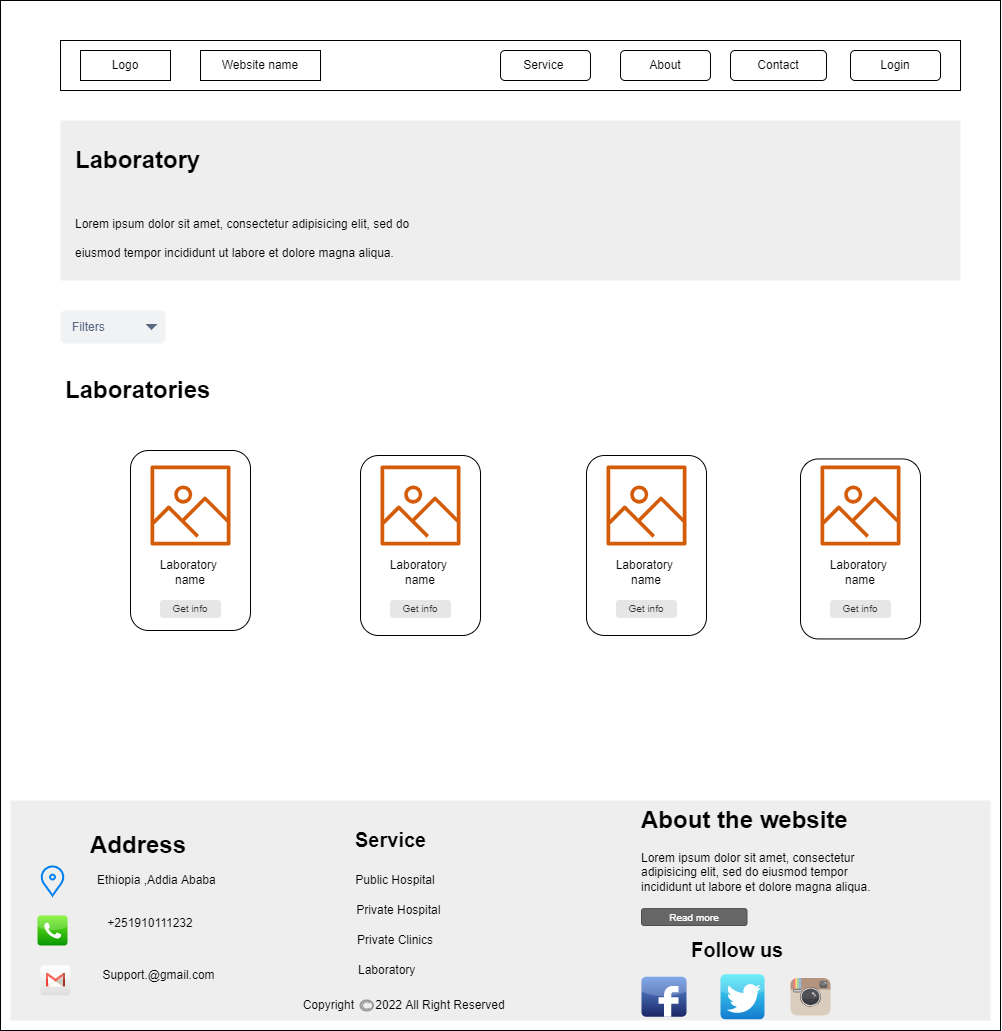

The diagram above was exported from draw.io. Its source (the exported page's mxGraphModel, read from the mxfile embedded in the PNG):
<mxGraphModel dx="3382" dy="1328" grid="1" gridSize="10" guides="1" tooltips="1" connect="1" arrows="1" fold="1" page="1" pageScale="1" pageWidth="827" pageHeight="1169" math="0" shadow="0">
  <root>
    <mxCell id="0" />
    <mxCell id="1" parent="0" />
    <mxCell id="sWYrfBqR4xJUN9dpganD-1" value="" style="rounded=0;whiteSpace=wrap;html=1;" parent="1" vertex="1">
      <mxGeometry x="-360" y="40" width="1000" height="1030" as="geometry" />
    </mxCell>
    <mxCell id="sWYrfBqR4xJUN9dpganD-2" value="" style="rounded=0;whiteSpace=wrap;html=1;" parent="1" vertex="1">
      <mxGeometry x="-300" y="80" width="900" height="50" as="geometry" />
    </mxCell>
    <mxCell id="sWYrfBqR4xJUN9dpganD-3" value="Logo" style="rounded=0;whiteSpace=wrap;html=1;" parent="1" vertex="1">
      <mxGeometry x="-280" y="90" width="90" height="30" as="geometry" />
    </mxCell>
    <mxCell id="sWYrfBqR4xJUN9dpganD-4" value="Website name" style="rounded=0;whiteSpace=wrap;html=1;" parent="1" vertex="1">
      <mxGeometry x="-160" y="90" width="120" height="30" as="geometry" />
    </mxCell>
    <mxCell id="sWYrfBqR4xJUN9dpganD-5" value="Login" style="rounded=1;whiteSpace=wrap;html=1;" parent="1" vertex="1">
      <mxGeometry x="490" y="90" width="90" height="30" as="geometry" />
    </mxCell>
    <mxCell id="sWYrfBqR4xJUN9dpganD-6" value="Contact" style="rounded=1;whiteSpace=wrap;html=1;" parent="1" vertex="1">
      <mxGeometry x="370" y="90" width="96" height="30" as="geometry" />
    </mxCell>
    <mxCell id="sWYrfBqR4xJUN9dpganD-7" value="About" style="rounded=1;whiteSpace=wrap;html=1;" parent="1" vertex="1">
      <mxGeometry x="260" y="90" width="90" height="30" as="geometry" />
    </mxCell>
    <mxCell id="sWYrfBqR4xJUN9dpganD-8" value="Service&amp;nbsp;" style="rounded=1;whiteSpace=wrap;html=1;" parent="1" vertex="1">
      <mxGeometry x="140" y="90" width="90" height="30" as="geometry" />
    </mxCell>
    <mxCell id="sWYrfBqR4xJUN9dpganD-9" value="" style="shape=rect;fillColor=#eeeeee;strokeColor=none;rounded=0 fontsize=14;fontFamily=Helvetica;fontSize=12;fontColor=default;html=1;" parent="1" vertex="1">
      <mxGeometry x="-300" y="160" width="900" height="160" as="geometry" />
    </mxCell>
    <mxCell id="sWYrfBqR4xJUN9dpganD-10" value="&lt;h1&gt;Laboratory&amp;nbsp;&lt;/h1&gt;" style="text;html=1;strokeColor=none;fillColor=none;spacing=5;spacingTop=-20;whiteSpace=wrap;overflow=hidden;rounded=0;fontFamily=Helvetica;fontSize=12;fontColor=default;" parent="1" vertex="1">
      <mxGeometry x="-290" y="180" width="290" height="40" as="geometry" />
    </mxCell>
    <mxCell id="sWYrfBqR4xJUN9dpganD-11" value="&lt;h1&gt;&lt;span style=&quot;background-color: initial; font-size: 12px; font-weight: normal;&quot;&gt;Lorem ipsum dolor sit amet, consectetur adipisicing elit, sed do eiusmod tempor incididunt ut labore et dolore magna aliqua.&lt;/span&gt;&lt;br&gt;&lt;/h1&gt;" style="text;html=1;strokeColor=none;fillColor=none;spacing=5;spacingTop=-20;whiteSpace=wrap;overflow=hidden;rounded=0;fontFamily=Helvetica;fontSize=12;fontColor=default;" parent="1" vertex="1">
      <mxGeometry x="-290" y="240" width="360" height="70" as="geometry" />
    </mxCell>
    <mxCell id="sWYrfBqR4xJUN9dpganD-12" value="" style="rounded=1;whiteSpace=wrap;html=1;" parent="1" vertex="1">
      <mxGeometry x="-230" y="490" width="120" height="180" as="geometry" />
    </mxCell>
    <mxCell id="sWYrfBqR4xJUN9dpganD-13" value="" style="sketch=0;outlineConnect=0;fontColor=#232F3E;gradientColor=none;fillColor=#D45B07;strokeColor=none;dashed=0;verticalLabelPosition=bottom;verticalAlign=top;align=center;html=1;fontSize=12;fontStyle=0;aspect=fixed;pointerEvents=1;shape=mxgraph.aws4.container_registry_image;" parent="1" vertex="1">
      <mxGeometry x="-210" y="505" width="80" height="80" as="geometry" />
    </mxCell>
    <mxCell id="sWYrfBqR4xJUN9dpganD-14" value="Laboratory&amp;nbsp; name" style="text;html=1;strokeColor=none;fillColor=none;align=center;verticalAlign=middle;whiteSpace=wrap;rounded=0;" parent="1" vertex="1">
      <mxGeometry x="-200" y="596.88" width="60" height="30" as="geometry" />
    </mxCell>
    <mxCell id="sWYrfBqR4xJUN9dpganD-15" value="Get info" style="rounded=1;html=1;shadow=0;dashed=0;whiteSpace=wrap;fontSize=10;fillColor=#E6E6E6;align=center;strokeColor=#E6E6E6;fontColor=#333333;" parent="1" vertex="1">
      <mxGeometry x="-200" y="640" width="60" height="16.88" as="geometry" />
    </mxCell>
    <mxCell id="sWYrfBqR4xJUN9dpganD-16" value="" style="rounded=1;whiteSpace=wrap;html=1;" parent="1" vertex="1">
      <mxGeometry y="495" width="120" height="180" as="geometry" />
    </mxCell>
    <mxCell id="sWYrfBqR4xJUN9dpganD-17" value="" style="sketch=0;outlineConnect=0;fontColor=#232F3E;gradientColor=none;fillColor=#D45B07;strokeColor=none;dashed=0;verticalLabelPosition=bottom;verticalAlign=top;align=center;html=1;fontSize=12;fontStyle=0;aspect=fixed;pointerEvents=1;shape=mxgraph.aws4.container_registry_image;" parent="1" vertex="1">
      <mxGeometry x="20" y="505" width="80" height="80" as="geometry" />
    </mxCell>
    <mxCell id="sWYrfBqR4xJUN9dpganD-18" value="Laboratory&amp;nbsp; name" style="text;html=1;strokeColor=none;fillColor=none;align=center;verticalAlign=middle;whiteSpace=wrap;rounded=0;" parent="1" vertex="1">
      <mxGeometry x="30" y="596.88" width="60" height="30" as="geometry" />
    </mxCell>
    <mxCell id="sWYrfBqR4xJUN9dpganD-19" value="Get info" style="rounded=1;html=1;shadow=0;dashed=0;whiteSpace=wrap;fontSize=10;fillColor=#E6E6E6;align=center;strokeColor=#E6E6E6;fontColor=#333333;" parent="1" vertex="1">
      <mxGeometry x="30" y="640" width="60" height="16.88" as="geometry" />
    </mxCell>
    <mxCell id="sWYrfBqR4xJUN9dpganD-20" value="" style="rounded=1;whiteSpace=wrap;html=1;" parent="1" vertex="1">
      <mxGeometry x="226" y="495" width="120" height="180" as="geometry" />
    </mxCell>
    <mxCell id="sWYrfBqR4xJUN9dpganD-21" value="" style="rounded=1;whiteSpace=wrap;html=1;" parent="1" vertex="1">
      <mxGeometry x="440" y="498.44" width="120" height="180" as="geometry" />
    </mxCell>
    <mxCell id="sWYrfBqR4xJUN9dpganD-22" value="" style="sketch=0;outlineConnect=0;fontColor=#232F3E;gradientColor=none;fillColor=#D45B07;strokeColor=none;dashed=0;verticalLabelPosition=bottom;verticalAlign=top;align=center;html=1;fontSize=12;fontStyle=0;aspect=fixed;pointerEvents=1;shape=mxgraph.aws4.container_registry_image;" parent="1" vertex="1">
      <mxGeometry x="246" y="505" width="80" height="80" as="geometry" />
    </mxCell>
    <mxCell id="sWYrfBqR4xJUN9dpganD-23" value="" style="sketch=0;outlineConnect=0;fontColor=#232F3E;gradientColor=none;fillColor=#D45B07;strokeColor=none;dashed=0;verticalLabelPosition=bottom;verticalAlign=top;align=center;html=1;fontSize=12;fontStyle=0;aspect=fixed;pointerEvents=1;shape=mxgraph.aws4.container_registry_image;" parent="1" vertex="1">
      <mxGeometry x="460" y="505" width="80" height="80" as="geometry" />
    </mxCell>
    <mxCell id="sWYrfBqR4xJUN9dpganD-24" value="Laboratory&amp;nbsp; name" style="text;html=1;strokeColor=none;fillColor=none;align=center;verticalAlign=middle;whiteSpace=wrap;rounded=0;" parent="1" vertex="1">
      <mxGeometry x="470" y="596.88" width="60" height="30" as="geometry" />
    </mxCell>
    <mxCell id="sWYrfBqR4xJUN9dpganD-25" value="Laboratory&amp;nbsp; name" style="text;html=1;strokeColor=none;fillColor=none;align=center;verticalAlign=middle;whiteSpace=wrap;rounded=0;" parent="1" vertex="1">
      <mxGeometry x="256" y="596.88" width="60" height="30" as="geometry" />
    </mxCell>
    <mxCell id="sWYrfBqR4xJUN9dpganD-26" value="Get info" style="rounded=1;html=1;shadow=0;dashed=0;whiteSpace=wrap;fontSize=10;fillColor=#E6E6E6;align=center;strokeColor=#E6E6E6;fontColor=#333333;" parent="1" vertex="1">
      <mxGeometry x="256" y="640" width="60" height="16.88" as="geometry" />
    </mxCell>
    <mxCell id="sWYrfBqR4xJUN9dpganD-27" value="Get info" style="rounded=1;html=1;shadow=0;dashed=0;whiteSpace=wrap;fontSize=10;fillColor=#E6E6E6;align=center;strokeColor=#E6E6E6;fontColor=#333333;" parent="1" vertex="1">
      <mxGeometry x="470" y="640" width="60" height="16.88" as="geometry" />
    </mxCell>
    <mxCell id="sWYrfBqR4xJUN9dpganD-29" value="" style="shape=rect;fillColor=#eeeeee;strokeColor=none;rounded=0 fontsize=14;fontFamily=Helvetica;fontSize=12;fontColor=default;html=1;" parent="1" vertex="1">
      <mxGeometry x="-350" y="840" width="980" height="220" as="geometry" />
    </mxCell>
    <mxCell id="sWYrfBqR4xJUN9dpganD-30" value="&lt;h1&gt;About the website&lt;/h1&gt;&lt;p&gt;Lorem ipsum dolor sit amet, consectetur adipisicing elit, sed do eiusmod tempor incididunt ut labore et dolore magna aliqua.&lt;/p&gt;" style="text;html=1;strokeColor=none;fillColor=none;spacing=5;spacingTop=-20;whiteSpace=wrap;overflow=hidden;rounded=0;fontFamily=Helvetica;fontSize=12;fontColor=default;" parent="1" vertex="1">
      <mxGeometry x="276" y="840" width="264" height="110" as="geometry" />
    </mxCell>
    <mxCell id="sWYrfBqR4xJUN9dpganD-31" value="&lt;h1&gt;Address&amp;nbsp;&lt;/h1&gt;" style="text;html=1;strokeColor=none;fillColor=none;spacing=5;spacingTop=-20;whiteSpace=wrap;overflow=hidden;rounded=0;fontFamily=Helvetica;fontSize=12;fontColor=default;" parent="1" vertex="1">
      <mxGeometry x="-275" y="865" width="190" height="40" as="geometry" />
    </mxCell>
    <mxCell id="sWYrfBqR4xJUN9dpganD-32" value="" style="html=1;verticalLabelPosition=bottom;align=center;labelBackgroundColor=#ffffff;verticalAlign=top;strokeWidth=2;strokeColor=#0080F0;shadow=0;dashed=0;shape=mxgraph.ios7.icons.location;rounded=0 fontsize=14;fontFamily=Helvetica;fontSize=12;fontColor=default;fillColor=none;gradientColor=none;" parent="1" vertex="1">
      <mxGeometry x="-320" y="905" width="24" height="30" as="geometry" />
    </mxCell>
    <mxCell id="sWYrfBqR4xJUN9dpganD-33" value="" style="dashed=0;outlineConnect=0;html=1;align=center;labelPosition=center;verticalLabelPosition=bottom;verticalAlign=top;shape=mxgraph.webicons.phone;fillColor=#76F21E;gradientColor=#079704;rounded=0 fontsize=14;fontFamily=Helvetica;fontSize=12;fontColor=default;" parent="1" vertex="1">
      <mxGeometry x="-323" y="955" width="30" height="30" as="geometry" />
    </mxCell>
    <mxCell id="sWYrfBqR4xJUN9dpganD-34" value="" style="dashed=0;outlineConnect=0;html=1;align=center;labelPosition=center;verticalLabelPosition=bottom;verticalAlign=top;shape=mxgraph.webicons.gmail;gradientColor=#DFDEDE;rounded=0 fontsize=14;fontFamily=Helvetica;fontSize=12;fontColor=default;" parent="1" vertex="1">
      <mxGeometry x="-320" y="1005" width="30" height="30" as="geometry" />
    </mxCell>
    <mxCell id="sWYrfBqR4xJUN9dpganD-35" value="&lt;h1&gt;Service&lt;/h1&gt;" style="text;html=1;strokeColor=none;fillColor=none;spacing=5;spacingTop=-20;whiteSpace=wrap;overflow=hidden;rounded=0;fontFamily=Helvetica;fontSize=10&#10;;fontColor=default;" parent="1" vertex="1">
      <mxGeometry x="-10" y="865" width="100" height="40" as="geometry" />
    </mxCell>
    <mxCell id="sWYrfBqR4xJUN9dpganD-36" value="Public Hospital&amp;nbsp; &amp;nbsp;" style="text;html=1;strokeColor=none;fillColor=none;align=center;verticalAlign=middle;whiteSpace=wrap;rounded=0;fontFamily=Helvetica;fontSize=12;fontColor=default;" parent="1" vertex="1">
      <mxGeometry x="-10" y="905" width="100" height="30" as="geometry" />
    </mxCell>
    <mxCell id="sWYrfBqR4xJUN9dpganD-37" value="Private Hospital&amp;nbsp;" style="text;html=1;strokeColor=none;fillColor=none;align=center;verticalAlign=middle;whiteSpace=wrap;rounded=0;fontFamily=Helvetica;fontSize=12;fontColor=default;" parent="1" vertex="1">
      <mxGeometry x="-10" y="935" width="100" height="30" as="geometry" />
    </mxCell>
    <mxCell id="sWYrfBqR4xJUN9dpganD-38" value="Private Clinics&amp;nbsp; &amp;nbsp;" style="text;html=1;strokeColor=none;fillColor=none;align=center;verticalAlign=middle;whiteSpace=wrap;rounded=0;fontFamily=Helvetica;fontSize=12;fontColor=default;" parent="1" vertex="1">
      <mxGeometry x="-10" y="965" width="100" height="30" as="geometry" />
    </mxCell>
    <mxCell id="sWYrfBqR4xJUN9dpganD-39" value="Laboratory&amp;nbsp; &amp;nbsp; &amp;nbsp; &amp;nbsp;&amp;nbsp;" style="text;html=1;strokeColor=none;fillColor=none;align=center;verticalAlign=middle;whiteSpace=wrap;rounded=0;fontFamily=Helvetica;fontSize=12;fontColor=default;" parent="1" vertex="1">
      <mxGeometry x="-10" y="995" width="100" height="30" as="geometry" />
    </mxCell>
    <mxCell id="sWYrfBqR4xJUN9dpganD-40" value="&lt;h1&gt;Follow us&lt;/h1&gt;" style="text;html=1;strokeColor=none;fillColor=none;spacing=5;spacingTop=-20;whiteSpace=wrap;overflow=hidden;rounded=0;fontFamily=Helvetica;fontSize=10&#10;;fontColor=default;" parent="1" vertex="1">
      <mxGeometry x="326" y="975" width="144" height="40" as="geometry" />
    </mxCell>
    <mxCell id="sWYrfBqR4xJUN9dpganD-41" value="" style="dashed=0;outlineConnect=0;html=1;align=center;labelPosition=center;verticalLabelPosition=bottom;verticalAlign=top;shape=mxgraph.webicons.facebook;fillColor=#6294E4;gradientColor=#1A2665;rounded=0 fontsize=14;fontFamily=Helvetica;fontSize=12;fontColor=default;" parent="1" vertex="1">
      <mxGeometry x="281" y="1016.25" width="45" height="40" as="geometry" />
    </mxCell>
    <mxCell id="sWYrfBqR4xJUN9dpganD-42" value="" style="dashed=0;outlineConnect=0;html=1;align=center;labelPosition=center;verticalLabelPosition=bottom;verticalAlign=top;shape=mxgraph.webicons.twitter;fillColor=#49EAF7;gradientColor=#137BD0;rounded=0 fontsize=14;fontFamily=Helvetica;fontSize=12;fontColor=default;" parent="1" vertex="1">
      <mxGeometry x="360" y="1013.75" width="44" height="45" as="geometry" />
    </mxCell>
    <mxCell id="sWYrfBqR4xJUN9dpganD-43" value="" style="dashed=0;outlineConnect=0;html=1;align=center;labelPosition=center;verticalLabelPosition=bottom;verticalAlign=top;shape=mxgraph.weblogos.instagram;fillColor=#6FC0E4;gradientColor=#1E305B;rounded=0 fontsize=14;fontFamily=Helvetica;fontSize=12;fontColor=default;" parent="1" vertex="1">
      <mxGeometry x="430" y="1017.5" width="40" height="37.5" as="geometry" />
    </mxCell>
    <mxCell id="sWYrfBqR4xJUN9dpganD-44" value="&lt;h1&gt;Laboratories&amp;nbsp;&lt;/h1&gt;" style="text;html=1;strokeColor=none;fillColor=none;spacing=5;spacingTop=-20;whiteSpace=wrap;overflow=hidden;rounded=0;fontFamily=Helvetica;fontSize=12;fontColor=default;" parent="1" vertex="1">
      <mxGeometry x="-300" y="410" width="330" height="40" as="geometry" />
    </mxCell>
    <mxCell id="sWYrfBqR4xJUN9dpganD-45" value="" style="strokeColor=#999999;verticalLabelPosition=bottom;shadow=0;dashed=0;verticalAlign=top;strokeWidth=2;html=1;shape=mxgraph.mockup.misc.copyrightIcon;rounded=0 fontsize=14;fontFamily=Helvetica;fontSize=12;fontColor=default;fillColor=none;gradientColor=none;" parent="1" vertex="1">
      <mxGeometry y="1040" width="12.5" height="10" as="geometry" />
    </mxCell>
    <mxCell id="sWYrfBqR4xJUN9dpganD-46" value="Copyright&amp;nbsp;" style="text;html=1;strokeColor=none;fillColor=none;align=center;verticalAlign=middle;whiteSpace=wrap;rounded=0;fontFamily=Helvetica;fontSize=12;fontColor=default;" parent="1" vertex="1">
      <mxGeometry x="-60" y="1030" width="60" height="30" as="geometry" />
    </mxCell>
    <mxCell id="sWYrfBqR4xJUN9dpganD-47" value="2022 All Right Reserved" style="text;html=1;strokeColor=none;fillColor=none;align=center;verticalAlign=middle;whiteSpace=wrap;rounded=0;fontFamily=Helvetica;fontSize=12;fontColor=default;" parent="1" vertex="1">
      <mxGeometry y="1030" width="160" height="30" as="geometry" />
    </mxCell>
    <mxCell id="TAg-4fq2s_iV-uLV9w5k-1" value="Read more" style="rounded=1;html=1;shadow=0;dashed=0;whiteSpace=wrap;fontSize=10;fillColor=#666666;align=center;strokeColor=#4D4D4D;fontColor=#ffffff;fontFamily=Helvetica;" parent="1" vertex="1">
      <mxGeometry x="281" y="948.1199999999999" width="105.5" height="16.88" as="geometry" />
    </mxCell>
    <mxCell id="TBM6wX1F3RFL54lKmq3b-1" value="Ethiopia ,Addia Ababa&amp;nbsp;" style="text;html=1;strokeColor=none;fillColor=none;align=center;verticalAlign=middle;whiteSpace=wrap;rounded=0;" parent="1" vertex="1">
      <mxGeometry x="-282" y="905" width="160" height="30" as="geometry" />
    </mxCell>
    <mxCell id="LTk4B-k7F3ipFwQZ0Scg-1" value="+251910111232" style="text;html=1;strokeColor=none;fillColor=none;align=center;verticalAlign=middle;whiteSpace=wrap;rounded=0;" parent="1" vertex="1">
      <mxGeometry x="-260" y="948.12" width="100" height="30" as="geometry" />
    </mxCell>
    <mxCell id="0tqWi-z6lMOw-0wZ51oZ-1" value="Support.@gmail.com" style="text;html=1;strokeColor=none;fillColor=none;align=center;verticalAlign=middle;whiteSpace=wrap;rounded=0;" parent="1" vertex="1">
      <mxGeometry x="-264.5" y="1000" width="125" height="30" as="geometry" />
    </mxCell>
    <mxCell id="YduhTpmkUlHWaYzulBfA-1" value="Filters" style="rounded=1;fillColor=#F1F2F4;strokeColor=none;html=1;fontColor=#596780;align=left;fontSize=12;spacingLeft=10;sketch=0;" parent="1" vertex="1">
      <mxGeometry x="-300" y="350" width="105" height="33" as="geometry" />
    </mxCell>
    <mxCell id="YduhTpmkUlHWaYzulBfA-2" value="" style="shape=triangle;direction=south;fillColor=#596780;strokeColor=none;html=1;sketch=0;" parent="YduhTpmkUlHWaYzulBfA-1" vertex="1">
      <mxGeometry x="1" y="0.5" width="12" height="6" relative="1" as="geometry">
        <mxPoint x="-20" y="-3" as="offset" />
      </mxGeometry>
    </mxCell>
  </root>
</mxGraphModel>